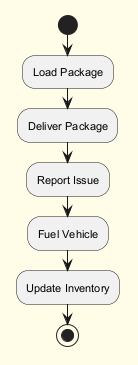

The diagram above was rendered by PlantUML. Its source (embedded in the PNG):
@startuml
skinparam backgroundColor #FFFDE7
skinparam classBackgroundColor #FFF9C4
skinparam classBorderColor #F57F17
skinparam defaultFontSize 11
start
:Load Package;
:Deliver Package;
:Report Issue;
:Fuel Vehicle;
:Update Inventory;
stop
@enduml